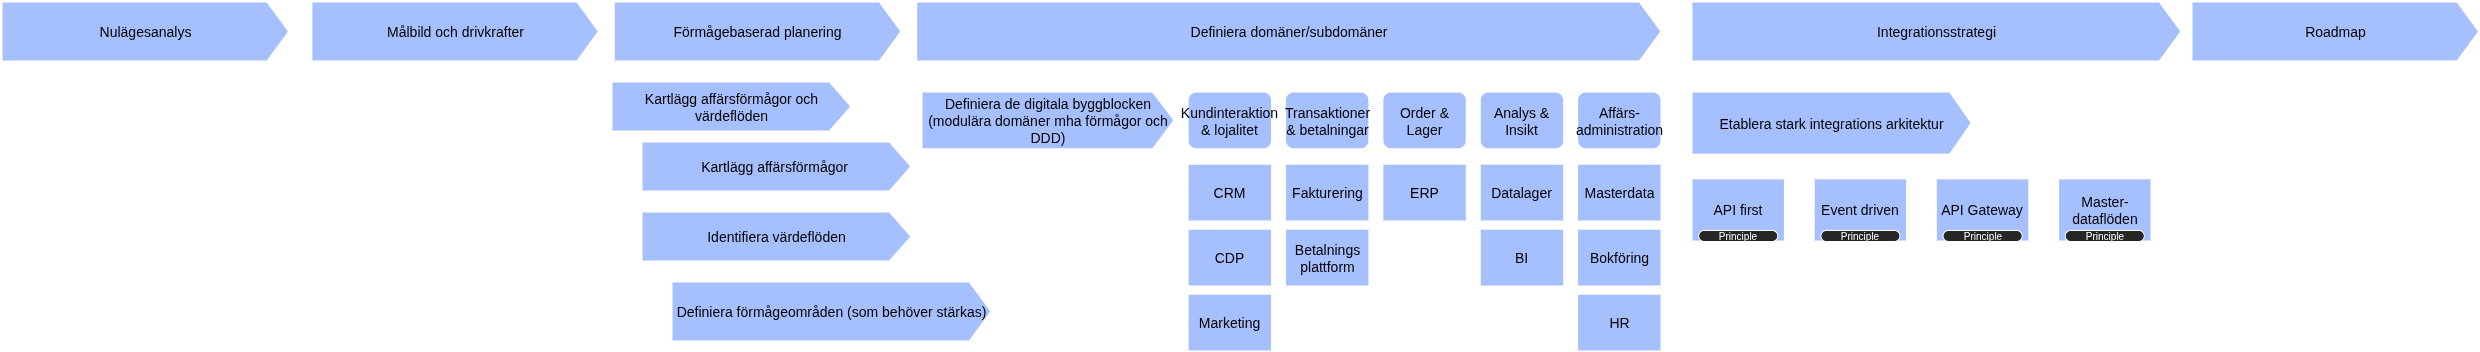

The diagram above was exported from draw.io. Its source (the exported page's mxGraphModel, read from the mxfile embedded in the PNG):
<mxGraphModel dx="1599" dy="843" grid="1" gridSize="10" guides="1" tooltips="1" connect="1" arrows="1" fold="1" page="1" pageScale="1" pageWidth="850" pageHeight="1100" math="0" shadow="0">
  <root>
    <mxCell id="0" />
    <mxCell id="1" parent="0" />
    <mxCell id="lMbYFvametADcgpSQA8l-4" value="" style="group" parent="1" vertex="1" connectable="0">
      <mxGeometry x="1050" y="210" width="740" height="260" as="geometry" />
    </mxCell>
    <mxCell id="qHdj4RNm7MIf-dMEYML9-5" value="&lt;div&gt;Definiera de digitala byggblocken&lt;/div&gt;&lt;div&gt;(modulära domäner mha förmågor och DDD)&lt;/div&gt;" style="html=1;shadow=0;dashed=0;align=center;verticalAlign=middle;shape=mxgraph.arrows2.arrow;dy=0;dx=22;notch=0;strokeColor=#FFFFFF;strokeWidth=2;fontSize=14;fillColor=#A6C0FF;whiteSpace=wrap;" parent="lMbYFvametADcgpSQA8l-4" vertex="1">
      <mxGeometry width="253.1578947368421" height="57.77777777777778" as="geometry" />
    </mxCell>
    <mxCell id="qHdj4RNm7MIf-dMEYML9-7" value="Kundinteraktion &amp;amp; lojalitet" style="rounded=1;whiteSpace=wrap;html=1;strokeColor=#FFFFFF;strokeWidth=2;fillColor=#a6c0ff;fontSize=14;" parent="lMbYFvametADcgpSQA8l-4" vertex="1">
      <mxGeometry x="266.140350877193" width="84.38596491228071" height="57.77777777777778" as="geometry" />
    </mxCell>
    <mxCell id="qHdj4RNm7MIf-dMEYML9-8" value="Transaktioner &amp;amp; betalningar" style="rounded=1;whiteSpace=wrap;html=1;strokeColor=#FFFFFF;strokeWidth=2;fillColor=#a6c0ff;fontSize=14;" parent="lMbYFvametADcgpSQA8l-4" vertex="1">
      <mxGeometry x="363.50877192982455" width="84.38596491228071" height="57.77777777777778" as="geometry" />
    </mxCell>
    <mxCell id="qHdj4RNm7MIf-dMEYML9-9" value="Order &amp;amp; Lager" style="rounded=1;whiteSpace=wrap;html=1;strokeColor=#FFFFFF;strokeWidth=2;fillColor=#a6c0ff;fontSize=14;" parent="lMbYFvametADcgpSQA8l-4" vertex="1">
      <mxGeometry x="460.87719298245617" width="84.38596491228071" height="57.77777777777778" as="geometry" />
    </mxCell>
    <mxCell id="qHdj4RNm7MIf-dMEYML9-10" value="CRM" style="whiteSpace=wrap;html=1;strokeColor=#FFFFFF;strokeWidth=2;fontSize=14;fillColor=#A6C0FF;shadow=0;dashed=0;" parent="lMbYFvametADcgpSQA8l-4" vertex="1">
      <mxGeometry x="266.140350877193" y="72.22222222222224" width="84.38596491228071" height="57.77777777777778" as="geometry" />
    </mxCell>
    <mxCell id="qHdj4RNm7MIf-dMEYML9-11" value="CDP" style="whiteSpace=wrap;html=1;strokeColor=#FFFFFF;strokeWidth=2;fontSize=14;fillColor=#A6C0FF;shadow=0;dashed=0;" parent="lMbYFvametADcgpSQA8l-4" vertex="1">
      <mxGeometry x="266.140350877193" y="137.22222222222223" width="84.38596491228071" height="57.77777777777778" as="geometry" />
    </mxCell>
    <mxCell id="qHdj4RNm7MIf-dMEYML9-12" value="Marketing" style="whiteSpace=wrap;html=1;strokeColor=#FFFFFF;strokeWidth=2;fontSize=14;fillColor=#A6C0FF;shadow=0;dashed=0;" parent="lMbYFvametADcgpSQA8l-4" vertex="1">
      <mxGeometry x="266.140350877193" y="202.2222222222222" width="84.38596491228071" height="57.77777777777778" as="geometry" />
    </mxCell>
    <mxCell id="qHdj4RNm7MIf-dMEYML9-13" value="Fakturering" style="whiteSpace=wrap;html=1;strokeColor=#FFFFFF;strokeWidth=2;fontSize=14;fillColor=#A6C0FF;shadow=0;dashed=0;" parent="lMbYFvametADcgpSQA8l-4" vertex="1">
      <mxGeometry x="363.50877192982455" y="72.22222222222224" width="84.38596491228071" height="57.77777777777778" as="geometry" />
    </mxCell>
    <mxCell id="qHdj4RNm7MIf-dMEYML9-15" value="ERP" style="whiteSpace=wrap;html=1;strokeColor=#FFFFFF;strokeWidth=2;fontSize=14;fillColor=#A6C0FF;shadow=0;dashed=0;" parent="lMbYFvametADcgpSQA8l-4" vertex="1">
      <mxGeometry x="460.87719298245617" y="72.22222222222224" width="84.38596491228071" height="57.77777777777778" as="geometry" />
    </mxCell>
    <mxCell id="qHdj4RNm7MIf-dMEYML9-18" value="Analys &amp;amp; Insikt" style="rounded=1;whiteSpace=wrap;html=1;strokeColor=#FFFFFF;strokeWidth=2;fillColor=#a6c0ff;fontSize=14;" parent="lMbYFvametADcgpSQA8l-4" vertex="1">
      <mxGeometry x="558.2456140350878" width="84.38596491228071" height="57.77777777777778" as="geometry" />
    </mxCell>
    <mxCell id="qHdj4RNm7MIf-dMEYML9-19" value="Datalager" style="whiteSpace=wrap;html=1;strokeColor=#FFFFFF;strokeWidth=2;fontSize=14;fillColor=#A6C0FF;shadow=0;dashed=0;" parent="lMbYFvametADcgpSQA8l-4" vertex="1">
      <mxGeometry x="558.2456140350878" y="72.22222222222224" width="84.38596491228071" height="57.77777777777778" as="geometry" />
    </mxCell>
    <mxCell id="qHdj4RNm7MIf-dMEYML9-20" value="BI" style="whiteSpace=wrap;html=1;strokeColor=#FFFFFF;strokeWidth=2;fontSize=14;fillColor=#A6C0FF;shadow=0;dashed=0;" parent="lMbYFvametADcgpSQA8l-4" vertex="1">
      <mxGeometry x="558.2456140350878" y="137.22222222222223" width="84.38596491228071" height="57.77777777777778" as="geometry" />
    </mxCell>
    <mxCell id="qHdj4RNm7MIf-dMEYML9-21" value="Affärs-administration" style="rounded=1;whiteSpace=wrap;html=1;strokeColor=#FFFFFF;strokeWidth=2;fillColor=#a6c0ff;fontSize=14;" parent="lMbYFvametADcgpSQA8l-4" vertex="1">
      <mxGeometry x="655.6140350877193" width="84.38596491228071" height="57.77777777777778" as="geometry" />
    </mxCell>
    <mxCell id="qHdj4RNm7MIf-dMEYML9-22" value="Masterdata" style="whiteSpace=wrap;html=1;strokeColor=#FFFFFF;strokeWidth=2;fontSize=14;fillColor=#A6C0FF;shadow=0;dashed=0;" parent="lMbYFvametADcgpSQA8l-4" vertex="1">
      <mxGeometry x="655.6140350877193" y="72.22222222222224" width="84.38596491228071" height="57.77777777777778" as="geometry" />
    </mxCell>
    <mxCell id="qHdj4RNm7MIf-dMEYML9-23" value="Bokföring" style="whiteSpace=wrap;html=1;strokeColor=#FFFFFF;strokeWidth=2;fontSize=14;fillColor=#A6C0FF;shadow=0;dashed=0;" parent="lMbYFvametADcgpSQA8l-4" vertex="1">
      <mxGeometry x="655.6140350877193" y="137.22222222222223" width="84.38596491228071" height="57.77777777777778" as="geometry" />
    </mxCell>
    <mxCell id="qHdj4RNm7MIf-dMEYML9-24" value="HR" style="whiteSpace=wrap;html=1;strokeColor=#FFFFFF;strokeWidth=2;fontSize=14;fillColor=#A6C0FF;shadow=0;dashed=0;" parent="lMbYFvametADcgpSQA8l-4" vertex="1">
      <mxGeometry x="655.6140350877193" y="202.2222222222222" width="84.38596491228071" height="57.77777777777778" as="geometry" />
    </mxCell>
    <mxCell id="lMbYFvametADcgpSQA8l-3" value="Betalnings&lt;div&gt;plattform&lt;/div&gt;" style="whiteSpace=wrap;html=1;strokeColor=#FFFFFF;strokeWidth=2;fontSize=14;fillColor=#A6C0FF;shadow=0;dashed=0;" parent="lMbYFvametADcgpSQA8l-4" vertex="1">
      <mxGeometry x="363.50877192982455" y="137.22222222222223" width="84.38596491228071" height="57.77777777777778" as="geometry" />
    </mxCell>
    <mxCell id="lMbYFvametADcgpSQA8l-6" value="" style="group" parent="1" vertex="1" connectable="0">
      <mxGeometry x="740" y="200" width="380" height="260" as="geometry" />
    </mxCell>
    <mxCell id="qHdj4RNm7MIf-dMEYML9-1" value="Kartlägg affärsförmågor och värdeflöden" style="html=1;shadow=0;dashed=0;align=center;verticalAlign=middle;shape=mxgraph.arrows2.arrow;dy=0;dx=22;notch=0;strokeColor=#FFFFFF;strokeWidth=2;fontSize=14;fillColor=#A6C0FF;whiteSpace=wrap;" parent="lMbYFvametADcgpSQA8l-6" vertex="1">
      <mxGeometry width="240" height="50" as="geometry" />
    </mxCell>
    <mxCell id="qHdj4RNm7MIf-dMEYML9-2" value="&lt;div&gt;Kartlägg affärsförmågor&amp;nbsp;&lt;/div&gt;" style="html=1;shadow=0;dashed=0;align=center;verticalAlign=middle;shape=mxgraph.arrows2.arrow;dy=0;dx=22;notch=0;strokeColor=#FFFFFF;strokeWidth=2;fontSize=14;fillColor=#A6C0FF;whiteSpace=wrap;" parent="lMbYFvametADcgpSQA8l-6" vertex="1">
      <mxGeometry x="30" y="60" width="270" height="50" as="geometry" />
    </mxCell>
    <mxCell id="qHdj4RNm7MIf-dMEYML9-3" value="&lt;div&gt;Identifiera värdeflöden&lt;/div&gt;" style="html=1;shadow=0;dashed=0;align=center;verticalAlign=middle;shape=mxgraph.arrows2.arrow;dy=0;dx=22;notch=0;strokeColor=#FFFFFF;strokeWidth=2;fontSize=14;fillColor=#A6C0FF;whiteSpace=wrap;" parent="lMbYFvametADcgpSQA8l-6" vertex="1">
      <mxGeometry x="30" y="130" width="270" height="50" as="geometry" />
    </mxCell>
    <mxCell id="qHdj4RNm7MIf-dMEYML9-4" value="Definiera förmågeområden (som behöver stärkas)" style="html=1;shadow=0;dashed=0;align=center;verticalAlign=middle;shape=mxgraph.arrows2.arrow;dy=0;dx=22;notch=0;strokeColor=#FFFFFF;strokeWidth=2;fontSize=14;fillColor=#A6C0FF;whiteSpace=wrap;" parent="lMbYFvametADcgpSQA8l-6" vertex="1">
      <mxGeometry x="60" y="200" width="320" height="60" as="geometry" />
    </mxCell>
    <mxCell id="DhkzYJObcYTAioVTZeIW-1" value="Nulägesanalys" style="html=1;shadow=0;dashed=0;align=center;verticalAlign=middle;shape=mxgraph.arrows2.arrow;dy=0;dx=22;notch=0;strokeColor=#FFFFFF;strokeWidth=2;fontSize=14;fillColor=#A6C0FF;whiteSpace=wrap;" parent="1" vertex="1">
      <mxGeometry x="130" y="120" width="287.7049180327869" height="60" as="geometry" />
    </mxCell>
    <mxCell id="DhkzYJObcYTAioVTZeIW-2" value="Målbild och drivkrafter" style="html=1;shadow=0;dashed=0;align=center;verticalAlign=middle;shape=mxgraph.arrows2.arrow;dy=0;dx=22;notch=0;strokeColor=#FFFFFF;strokeWidth=2;fontSize=14;fillColor=#A6C0FF;whiteSpace=wrap;" parent="1" vertex="1">
      <mxGeometry x="439.8360655737705" y="120" width="287.7049180327869" height="60" as="geometry" />
    </mxCell>
    <mxCell id="DhkzYJObcYTAioVTZeIW-3" value="Förmågebaserad planering" style="html=1;shadow=0;dashed=0;align=center;verticalAlign=middle;shape=mxgraph.arrows2.arrow;dy=0;dx=22;notch=0;strokeColor=#FFFFFF;strokeWidth=2;fontSize=14;fillColor=#A6C0FF;whiteSpace=wrap;" parent="1" vertex="1">
      <mxGeometry x="742.2950819672132" y="120" width="287.7049180327869" height="60" as="geometry" />
    </mxCell>
    <mxCell id="DhkzYJObcYTAioVTZeIW-4" value="Definiera domäner/subdomäner" style="html=1;shadow=0;dashed=0;align=center;verticalAlign=middle;shape=mxgraph.arrows2.arrow;dy=0;dx=22;notch=0;strokeColor=#FFFFFF;strokeWidth=2;fontSize=14;fillColor=#A6C0FF;whiteSpace=wrap;" parent="1" vertex="1">
      <mxGeometry x="1044.75" y="120" width="745.25" height="60" as="geometry" />
    </mxCell>
    <mxCell id="DhkzYJObcYTAioVTZeIW-5" value="Integrationsstrategi" style="html=1;shadow=0;dashed=0;align=center;verticalAlign=middle;shape=mxgraph.arrows2.arrow;dy=0;dx=22;notch=0;strokeColor=#FFFFFF;strokeWidth=2;fontSize=14;fillColor=#A6C0FF;whiteSpace=wrap;" parent="1" vertex="1">
      <mxGeometry x="1820" y="120" width="490" height="60" as="geometry" />
    </mxCell>
    <mxCell id="DhkzYJObcYTAioVTZeIW-6" value="Roadmap" style="html=1;shadow=0;dashed=0;align=center;verticalAlign=middle;shape=mxgraph.arrows2.arrow;dy=0;dx=22;notch=0;strokeColor=#FFFFFF;strokeWidth=2;fontSize=14;fillColor=#A6C0FF;whiteSpace=wrap;" parent="1" vertex="1">
      <mxGeometry x="2319.995081967213" y="120" width="287.7049180327869" height="60" as="geometry" />
    </mxCell>
    <mxCell id="lMbYFvametADcgpSQA8l-9" value="" style="group" parent="1" vertex="1" connectable="0">
      <mxGeometry x="1820" y="210" width="460" height="150" as="geometry" />
    </mxCell>
    <mxCell id="lMbYFvametADcgpSQA8l-8" value="" style="group" parent="lMbYFvametADcgpSQA8l-9" vertex="1" connectable="0">
      <mxGeometry width="460" height="150" as="geometry" />
    </mxCell>
    <mxCell id="qHdj4RNm7MIf-dMEYML9-25" value="Etablera stark integrations arkitektur" style="html=1;shadow=0;dashed=0;align=center;verticalAlign=middle;shape=mxgraph.arrows2.arrow;dy=0;dx=22;notch=0;strokeColor=#FFFFFF;strokeWidth=2;fontSize=14;fillColor=#A6C0FF;whiteSpace=wrap;" parent="lMbYFvametADcgpSQA8l-8" vertex="1">
      <mxGeometry width="280.3125" height="63.15789473684211" as="geometry" />
    </mxCell>
    <mxCell id="e30mUa0BxcOdlwrt8hik-1" value="API first" style="whiteSpace=wrap;html=1;strokeColor=#FFFFFF;strokeWidth=2;fontSize=14;fillColor=#A6C0FF;shadow=0;dashed=0;" parent="lMbYFvametADcgpSQA8l-8" vertex="1">
      <mxGeometry y="86.84210526315789" width="93.4375" height="63.15789473684211" as="geometry" />
    </mxCell>
    <mxCell id="e30mUa0BxcOdlwrt8hik-2" value="Event driven" style="whiteSpace=wrap;html=1;strokeColor=#FFFFFF;strokeWidth=2;fontSize=14;fillColor=#A6C0FF;shadow=0;dashed=0;" parent="lMbYFvametADcgpSQA8l-8" vertex="1">
      <mxGeometry x="122.1875" y="86.84210526315789" width="93.4375" height="63.15789473684211" as="geometry" />
    </mxCell>
    <mxCell id="e30mUa0BxcOdlwrt8hik-5" value="API Gateway" style="whiteSpace=wrap;html=1;strokeColor=#FFFFFF;strokeWidth=2;fontSize=14;fillColor=#A6C0FF;shadow=0;dashed=0;" parent="lMbYFvametADcgpSQA8l-8" vertex="1">
      <mxGeometry x="244.375" y="86.84210526315789" width="93.4375" height="63.15789473684211" as="geometry" />
    </mxCell>
    <mxCell id="lMbYFvametADcgpSQA8l-1" value="Master-dataflöden " style="whiteSpace=wrap;html=1;strokeColor=#FFFFFF;strokeWidth=2;fontSize=14;fillColor=#A6C0FF;shadow=0;dashed=0;" parent="lMbYFvametADcgpSQA8l-8" vertex="1">
      <mxGeometry x="366.5625" y="86.84210526315789" width="93.4375" height="63.15789473684211" as="geometry" />
    </mxCell>
    <mxCell id="e30mUa0BxcOdlwrt8hik-3" value="Principle" style="rounded=1;whiteSpace=wrap;html=1;arcSize=50;strokeWidth=1;strokeColor=#FFFFFF;fillColor=#262626;fontSize=10;spacingBottom=1;spacingTop=1;fontColor=#FFFFFF;" parent="lMbYFvametADcgpSQA8l-9" vertex="1">
      <mxGeometry x="7.1875" y="138.94736842105263" width="79.0625" height="11.052631578947368" as="geometry" />
    </mxCell>
    <mxCell id="e30mUa0BxcOdlwrt8hik-4" value="Principle" style="rounded=1;whiteSpace=wrap;html=1;arcSize=50;strokeWidth=1;strokeColor=#FFFFFF;fillColor=#262626;fontSize=10;spacingBottom=1;spacingTop=1;fontColor=#FFFFFF;" parent="lMbYFvametADcgpSQA8l-9" vertex="1">
      <mxGeometry x="129.375" y="138.94736842105263" width="79.0625" height="11.052631578947368" as="geometry" />
    </mxCell>
    <mxCell id="e30mUa0BxcOdlwrt8hik-6" value="Principle" style="rounded=1;whiteSpace=wrap;html=1;arcSize=50;strokeWidth=1;strokeColor=#FFFFFF;fillColor=#262626;fontSize=10;spacingBottom=1;spacingTop=1;fontColor=#FFFFFF;" parent="lMbYFvametADcgpSQA8l-9" vertex="1">
      <mxGeometry x="251.5625" y="138.94736842105263" width="79.0625" height="11.052631578947368" as="geometry" />
    </mxCell>
    <mxCell id="lMbYFvametADcgpSQA8l-2" value="Principle" style="rounded=1;whiteSpace=wrap;html=1;arcSize=50;strokeWidth=1;strokeColor=#FFFFFF;fillColor=#262626;fontSize=10;spacingBottom=1;spacingTop=1;fontColor=#FFFFFF;" parent="lMbYFvametADcgpSQA8l-9" vertex="1">
      <mxGeometry x="373.75" y="138.94736842105263" width="79.0625" height="11.052631578947368" as="geometry" />
    </mxCell>
  </root>
</mxGraphModel>